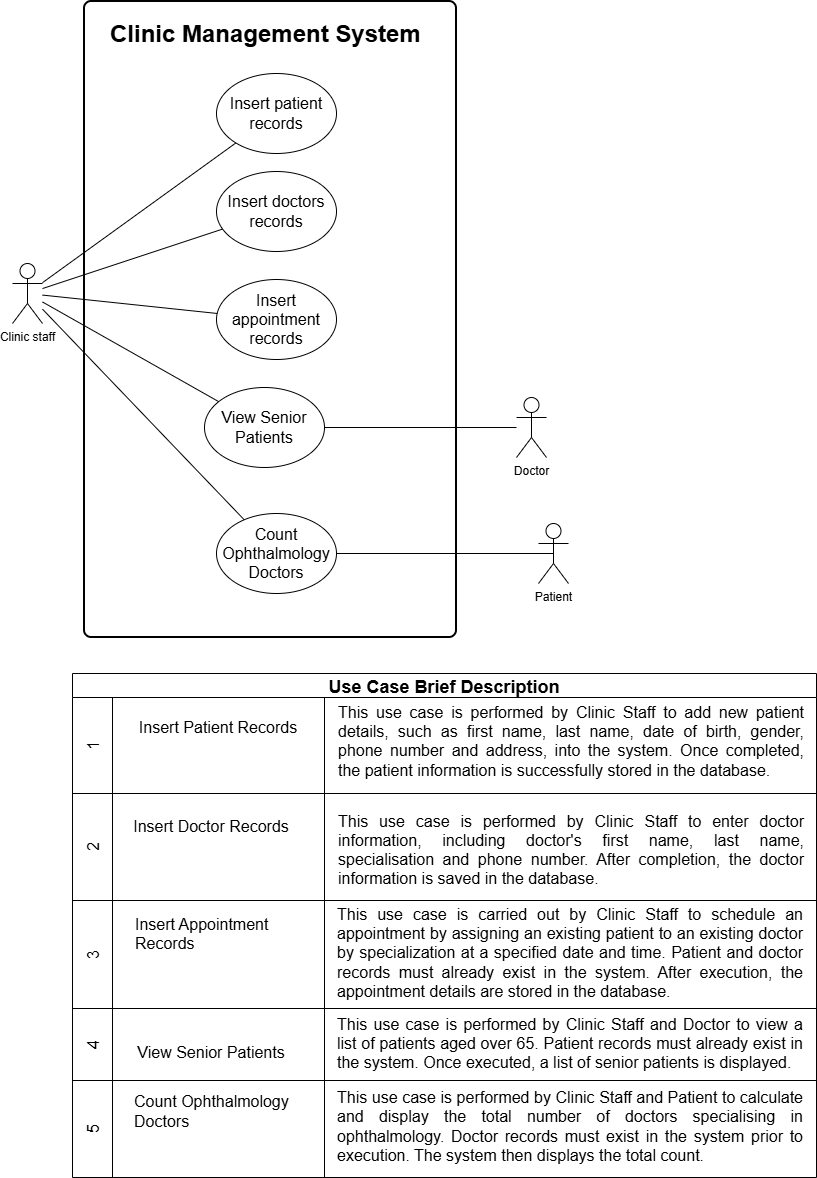

The diagram above was exported from draw.io. Its source (the exported page's mxGraphModel, read from the mxfile embedded in the PNG):
<mxGraphModel dx="819" dy="526" grid="1" gridSize="12" guides="1" tooltips="1" connect="1" arrows="1" fold="1" page="1" pageScale="1" pageWidth="850" pageHeight="1100" math="0" shadow="0">
  <root>
    <mxCell id="0" />
    <mxCell id="1" parent="0" />
    <mxCell id="Gu5uDrQLNhgML_bzs0V5-104" parent="1" style="rounded=1;whiteSpace=wrap;html=1;absoluteArcSize=1;arcSize=14;strokeWidth=2;" value="" vertex="1">
      <mxGeometry height="636" width="372" x="96" y="24" as="geometry" />
    </mxCell>
    <mxCell id="Gu5uDrQLNhgML_bzs0V5-2" parent="1" style="shape=umlActor;verticalLabelPosition=bottom;verticalAlign=top;html=1;outlineConnect=0;" value="Patient" vertex="1">
      <mxGeometry height="60" width="30" x="550" y="546" as="geometry" />
    </mxCell>
    <mxCell id="Gu5uDrQLNhgML_bzs0V5-3" parent="1" style="shape=umlActor;verticalLabelPosition=bottom;verticalAlign=top;html=1;outlineConnect=0;" value="Doctor" vertex="1">
      <mxGeometry height="60" width="30" x="528" y="420" as="geometry" />
    </mxCell>
    <mxCell id="Gu5uDrQLNhgML_bzs0V5-4" parent="1" style="shape=umlActor;verticalLabelPosition=bottom;verticalAlign=top;html=1;outlineConnect=0;" value="Clinic staff" vertex="1">
      <mxGeometry height="60" width="30" x="24" y="286" as="geometry" />
    </mxCell>
    <mxCell id="Gu5uDrQLNhgML_bzs0V5-87" parent="1" style="ellipse;whiteSpace=wrap;html=1;" value="&lt;font style=&quot;font-size: 16px;&quot;&gt;Insert patient&lt;/font&gt;&lt;div&gt;&lt;font style=&quot;font-size: 16px;&quot;&gt;records&lt;/font&gt;&lt;/div&gt;" vertex="1">
      <mxGeometry height="80" width="120" x="228" y="96" as="geometry" />
    </mxCell>
    <mxCell id="Gu5uDrQLNhgML_bzs0V5-88" parent="1" style="ellipse;whiteSpace=wrap;html=1;" value="&lt;font style=&quot;font-size: 16px;&quot;&gt;Insert doctors&lt;/font&gt;&lt;div&gt;&lt;font style=&quot;font-size: 16px;&quot;&gt;records&lt;/font&gt;&lt;/div&gt;" vertex="1">
      <mxGeometry height="80" width="120" x="228" y="194" as="geometry" />
    </mxCell>
    <mxCell id="Gu5uDrQLNhgML_bzs0V5-89" parent="1" style="ellipse;whiteSpace=wrap;html=1;" value="&lt;font style=&quot;font-size: 16px;&quot;&gt;Insert appointment&lt;/font&gt;&lt;div&gt;&lt;font style=&quot;font-size: 16px;&quot;&gt;records&lt;/font&gt;&lt;/div&gt;" vertex="1">
      <mxGeometry height="80" width="120" x="228" y="302" as="geometry" />
    </mxCell>
    <mxCell id="Gu5uDrQLNhgML_bzs0V5-90" parent="1" style="ellipse;whiteSpace=wrap;html=1;" value="&lt;span style=&quot;font-size: 16px;&quot;&gt;View Senior Patients&lt;/span&gt;" vertex="1">
      <mxGeometry height="80" width="120" x="216" y="410" as="geometry" />
    </mxCell>
    <mxCell id="Gu5uDrQLNhgML_bzs0V5-91" parent="1" style="ellipse;whiteSpace=wrap;html=1;" value="&lt;span style=&quot;font-size: 16px;&quot;&gt;Count Ophthalmology Doctors&lt;/span&gt;" vertex="1">
      <mxGeometry height="80" width="120" x="228" y="536" as="geometry" />
    </mxCell>
    <mxCell id="Gu5uDrQLNhgML_bzs0V5-94" edge="1" parent="1" source="Gu5uDrQLNhgML_bzs0V5-4" style="endArrow=none;html=1;rounded=0;" target="Gu5uDrQLNhgML_bzs0V5-87" value="">
      <mxGeometry height="50" relative="1" width="50" as="geometry">
        <mxPoint x="300" y="314" as="sourcePoint" />
        <mxPoint x="350" y="264" as="targetPoint" />
      </mxGeometry>
    </mxCell>
    <mxCell id="Gu5uDrQLNhgML_bzs0V5-95" edge="1" parent="1" source="Gu5uDrQLNhgML_bzs0V5-4" style="endArrow=none;html=1;rounded=0;" target="Gu5uDrQLNhgML_bzs0V5-88" value="">
      <mxGeometry height="50" relative="1" width="50" as="geometry">
        <mxPoint x="300" y="314" as="sourcePoint" />
        <mxPoint x="350" y="264" as="targetPoint" />
      </mxGeometry>
    </mxCell>
    <mxCell id="Gu5uDrQLNhgML_bzs0V5-96" edge="1" parent="1" source="Gu5uDrQLNhgML_bzs0V5-4" style="endArrow=none;html=1;rounded=0;" target="Gu5uDrQLNhgML_bzs0V5-89" value="">
      <mxGeometry height="50" relative="1" width="50" as="geometry">
        <mxPoint x="300" y="314" as="sourcePoint" />
        <mxPoint x="350" y="264" as="targetPoint" />
      </mxGeometry>
    </mxCell>
    <mxCell id="Gu5uDrQLNhgML_bzs0V5-98" edge="1" parent="1" source="Gu5uDrQLNhgML_bzs0V5-4" style="endArrow=none;html=1;rounded=0;" target="Gu5uDrQLNhgML_bzs0V5-90" value="">
      <mxGeometry height="50" relative="1" width="50" as="geometry">
        <mxPoint x="300" y="314" as="sourcePoint" />
        <mxPoint x="350" y="264" as="targetPoint" />
      </mxGeometry>
    </mxCell>
    <mxCell id="Gu5uDrQLNhgML_bzs0V5-100" edge="1" parent="1" source="Gu5uDrQLNhgML_bzs0V5-91" style="endArrow=none;html=1;rounded=0;" target="Gu5uDrQLNhgML_bzs0V5-4" value="">
      <mxGeometry height="50" relative="1" width="50" as="geometry">
        <mxPoint x="300" y="530" as="sourcePoint" />
        <mxPoint x="350" y="480" as="targetPoint" />
      </mxGeometry>
    </mxCell>
    <mxCell id="Gu5uDrQLNhgML_bzs0V5-101" edge="1" parent="1" source="Gu5uDrQLNhgML_bzs0V5-90" style="endArrow=none;html=1;rounded=0;" target="Gu5uDrQLNhgML_bzs0V5-3" value="">
      <mxGeometry height="50" relative="1" width="50" as="geometry">
        <mxPoint x="300" y="422" as="sourcePoint" />
        <mxPoint x="350" y="372" as="targetPoint" />
      </mxGeometry>
    </mxCell>
    <mxCell id="Gu5uDrQLNhgML_bzs0V5-102" edge="1" parent="1" source="Gu5uDrQLNhgML_bzs0V5-91" style="endArrow=none;html=1;rounded=0;entryX=0.5;entryY=0.5;entryDx=0;entryDy=0;entryPerimeter=0;" target="Gu5uDrQLNhgML_bzs0V5-2" value="">
      <mxGeometry height="50" relative="1" width="50" as="geometry">
        <mxPoint x="300" y="422" as="sourcePoint" />
        <mxPoint x="350" y="372" as="targetPoint" />
      </mxGeometry>
    </mxCell>
    <mxCell id="Gu5uDrQLNhgML_bzs0V5-103" parent="1" style="text;html=1;whiteSpace=wrap;overflow=hidden;rounded=0;" value="&lt;h1 style=&quot;margin-top: 0px;&quot;&gt;Clinic Management System&lt;/h1&gt;" vertex="1">
      <mxGeometry height="36" width="324" x="120" y="36" as="geometry" />
    </mxCell>
    <mxCell id="Gu5uDrQLNhgML_bzs0V5-107" parent="1" style="shape=table;childLayout=tableLayout;startSize=24;collapsible=0;recursiveResize=0;expand=0;fontStyle=1;fontSize=18;" value="Use Case Brief Description" vertex="1">
      <mxGeometry height="504" width="744" x="84" y="696" as="geometry" />
    </mxCell>
    <mxCell id="Gu5uDrQLNhgML_bzs0V5-111" parent="Gu5uDrQLNhgML_bzs0V5-107" style="shape=tableRow;horizontal=0;swimlaneHead=0;swimlaneBody=0;top=0;left=0;strokeColor=inherit;bottom=0;right=0;dropTarget=0;fontStyle=0;fillColor=none;points=[[0,0.5],[1,0.5]];portConstraint=eastwest;startSize=40;collapsible=0;recursiveResize=0;expand=0;fontSize=16;" value="1" vertex="1">
      <mxGeometry height="96" width="744" y="24" as="geometry" />
    </mxCell>
    <mxCell id="Gu5uDrQLNhgML_bzs0V5-112" parent="Gu5uDrQLNhgML_bzs0V5-111" style="swimlane;swimlaneHead=0;swimlaneBody=0;fontStyle=0;connectable=0;strokeColor=inherit;fillColor=none;startSize=0;collapsible=0;recursiveResize=0;expand=0;" value="" vertex="1">
      <mxGeometry height="96" width="212" x="40" as="geometry">
        <mxRectangle height="96" width="212" as="alternateBounds" />
      </mxGeometry>
    </mxCell>
    <mxCell id="Gu5uDrQLNhgML_bzs0V5-126" parent="Gu5uDrQLNhgML_bzs0V5-112" style="text;html=1;whiteSpace=wrap;strokeColor=none;fillColor=none;align=center;verticalAlign=middle;rounded=0;fontSize=16;" value="Insert Patient Records" vertex="1">
      <mxGeometry height="36" width="182" x="15" y="12" as="geometry" />
    </mxCell>
    <mxCell id="Gu5uDrQLNhgML_bzs0V5-113" parent="Gu5uDrQLNhgML_bzs0V5-111" style="swimlane;swimlaneHead=0;swimlaneBody=0;fontStyle=0;connectable=0;strokeColor=inherit;fillColor=none;startSize=0;collapsible=0;recursiveResize=0;expand=0;" value="" vertex="1">
      <mxGeometry height="96" width="492" x="252" as="geometry">
        <mxRectangle height="96" width="492" as="alternateBounds" />
      </mxGeometry>
    </mxCell>
    <mxCell id="Gu5uDrQLNhgML_bzs0V5-131" parent="Gu5uDrQLNhgML_bzs0V5-113" style="text;html=1;whiteSpace=wrap;strokeColor=none;fillColor=none;align=left;verticalAlign=middle;rounded=0;" value="&lt;div style=&quot;text-align: justify;&quot;&gt;&lt;font style=&quot;font-size: 16px;&quot;&gt;This use case is performed by Clinic Staff to add new patient details, such as first name, last name, date of birth, gender, phone number and address, into the system. Once completed, the patient information is successfully stored in the database.&lt;/font&gt;&lt;/div&gt;&lt;div style=&quot;text-align: justify;&quot;&gt;&lt;br&gt;&lt;/div&gt;" vertex="1">
      <mxGeometry height="54" width="468" x="12" y="24" as="geometry" />
    </mxCell>
    <mxCell id="Gu5uDrQLNhgML_bzs0V5-114" parent="Gu5uDrQLNhgML_bzs0V5-107" style="shape=tableRow;horizontal=0;swimlaneHead=0;swimlaneBody=0;top=0;left=0;strokeColor=inherit;bottom=0;right=0;dropTarget=0;fontStyle=0;fillColor=none;points=[[0,0.5],[1,0.5]];portConstraint=eastwest;startSize=40;collapsible=0;recursiveResize=0;expand=0;fontSize=16;" value="2" vertex="1">
      <mxGeometry height="107" width="744" y="120" as="geometry" />
    </mxCell>
    <mxCell id="Gu5uDrQLNhgML_bzs0V5-115" parent="Gu5uDrQLNhgML_bzs0V5-114" style="swimlane;swimlaneHead=0;swimlaneBody=0;fontStyle=0;connectable=0;strokeColor=inherit;fillColor=none;startSize=0;collapsible=0;recursiveResize=0;expand=0;" value="" vertex="1">
      <mxGeometry height="107" width="212" x="40" as="geometry">
        <mxRectangle height="107" width="212" as="alternateBounds" />
      </mxGeometry>
    </mxCell>
    <mxCell id="Gu5uDrQLNhgML_bzs0V5-127" parent="Gu5uDrQLNhgML_bzs0V5-115" style="text;html=1;whiteSpace=wrap;strokeColor=none;fillColor=none;align=center;verticalAlign=middle;rounded=0;fontSize=16;" value="Insert Doctor Records" vertex="1">
      <mxGeometry height="36" width="182" x="8" y="15" as="geometry" />
    </mxCell>
    <mxCell id="Gu5uDrQLNhgML_bzs0V5-116" parent="Gu5uDrQLNhgML_bzs0V5-114" style="swimlane;swimlaneHead=0;swimlaneBody=0;fontStyle=0;connectable=0;strokeColor=inherit;fillColor=none;startSize=0;collapsible=0;recursiveResize=0;expand=0;" value="" vertex="1">
      <mxGeometry height="107" width="492" x="252" as="geometry">
        <mxRectangle height="107" width="492" as="alternateBounds" />
      </mxGeometry>
    </mxCell>
    <mxCell id="Gu5uDrQLNhgML_bzs0V5-132" parent="Gu5uDrQLNhgML_bzs0V5-116" style="text;html=1;whiteSpace=wrap;strokeColor=none;fillColor=none;align=left;verticalAlign=middle;rounded=0;fontSize=16;" value="&lt;div style=&quot;text-align: justify;&quot;&gt;This use case is performed by Clinic Staff to enter doctor information, including doctor's first name, last name, specialisation and phone number. After completion, the doctor information is saved in the database.&lt;/div&gt;&lt;div style=&quot;text-align: justify;&quot;&gt;&lt;br&gt;&lt;/div&gt;" vertex="1">
      <mxGeometry height="30" width="468" x="12" y="51" as="geometry" />
    </mxCell>
    <mxCell id="Gu5uDrQLNhgML_bzs0V5-117" parent="Gu5uDrQLNhgML_bzs0V5-107" style="shape=tableRow;horizontal=0;swimlaneHead=0;swimlaneBody=0;top=0;left=0;strokeColor=inherit;bottom=0;right=0;dropTarget=0;fontStyle=0;fillColor=none;points=[[0,0.5],[1,0.5]];portConstraint=eastwest;startSize=40;collapsible=0;recursiveResize=0;expand=0;fontSize=16;" value="3" vertex="1">
      <mxGeometry height="108" width="744" y="227" as="geometry" />
    </mxCell>
    <mxCell id="Gu5uDrQLNhgML_bzs0V5-118" parent="Gu5uDrQLNhgML_bzs0V5-117" style="swimlane;swimlaneHead=0;swimlaneBody=0;fontStyle=0;connectable=0;strokeColor=inherit;fillColor=none;startSize=0;collapsible=0;recursiveResize=0;expand=0;" value="" vertex="1">
      <mxGeometry height="108" width="212" x="40" as="geometry">
        <mxRectangle height="108" width="212" as="alternateBounds" />
      </mxGeometry>
    </mxCell>
    <mxCell id="Gu5uDrQLNhgML_bzs0V5-128" parent="Gu5uDrQLNhgML_bzs0V5-118" style="text;html=1;whiteSpace=wrap;strokeColor=none;fillColor=none;align=center;verticalAlign=middle;rounded=0;fontSize=16;" value="&lt;div style=&quot;text-align: left;&quot;&gt;Insert Appointment Records&lt;/div&gt;&lt;div style=&quot;text-align: left;&quot;&gt;&lt;br&gt;&lt;/div&gt;" vertex="1">
      <mxGeometry height="36" width="172" x="22" y="25" as="geometry" />
    </mxCell>
    <mxCell id="Gu5uDrQLNhgML_bzs0V5-119" parent="Gu5uDrQLNhgML_bzs0V5-117" style="swimlane;swimlaneHead=0;swimlaneBody=0;fontStyle=0;connectable=0;strokeColor=inherit;fillColor=none;startSize=0;collapsible=0;recursiveResize=0;expand=0;" value="" vertex="1">
      <mxGeometry height="108" width="492" x="252" as="geometry">
        <mxRectangle height="108" width="492" as="alternateBounds" />
      </mxGeometry>
    </mxCell>
    <mxCell id="Gu5uDrQLNhgML_bzs0V5-133" parent="Gu5uDrQLNhgML_bzs0V5-119" style="text;html=1;whiteSpace=wrap;strokeColor=none;fillColor=none;align=center;verticalAlign=middle;rounded=0;fontSize=16;" value="&lt;div style=&quot;text-align: justify;&quot;&gt;This use case is carried out by Clinic Staff to schedule an appointment by assigning an existing patient to an existing doctor by specialization at a specified date and time. Patient and doctor records must already exist in the system. After execution, the appointment details are stored in the database.&lt;/div&gt;&lt;div style=&quot;text-align: justify;&quot;&gt;&lt;br&gt;&lt;/div&gt;" vertex="1">
      <mxGeometry height="30" width="468" x="12" y="47" as="geometry" />
    </mxCell>
    <mxCell id="Gu5uDrQLNhgML_bzs0V5-120" parent="Gu5uDrQLNhgML_bzs0V5-107" style="shape=tableRow;horizontal=0;swimlaneHead=0;swimlaneBody=0;top=0;left=0;strokeColor=inherit;bottom=0;right=0;dropTarget=0;fontStyle=0;fillColor=none;points=[[0,0.5],[1,0.5]];portConstraint=eastwest;startSize=40;collapsible=0;recursiveResize=0;expand=0;fontSize=16;" value="4" vertex="1">
      <mxGeometry height="72" width="744" y="335" as="geometry" />
    </mxCell>
    <mxCell id="Gu5uDrQLNhgML_bzs0V5-121" parent="Gu5uDrQLNhgML_bzs0V5-120" style="swimlane;swimlaneHead=0;swimlaneBody=0;fontStyle=0;connectable=0;strokeColor=inherit;fillColor=none;startSize=0;collapsible=0;recursiveResize=0;expand=0;" value="" vertex="1">
      <mxGeometry height="72" width="212" x="40" as="geometry">
        <mxRectangle height="72" width="212" as="alternateBounds" />
      </mxGeometry>
    </mxCell>
    <mxCell id="Gu5uDrQLNhgML_bzs0V5-129" parent="Gu5uDrQLNhgML_bzs0V5-121" style="text;html=1;whiteSpace=wrap;strokeColor=none;fillColor=none;align=center;verticalAlign=middle;rounded=0;fontSize=16;" value="View Senior Patients" vertex="1">
      <mxGeometry height="36" width="182" x="8" y="26" as="geometry" />
    </mxCell>
    <mxCell id="Gu5uDrQLNhgML_bzs0V5-122" parent="Gu5uDrQLNhgML_bzs0V5-120" style="swimlane;swimlaneHead=0;swimlaneBody=0;fontStyle=0;connectable=0;strokeColor=inherit;fillColor=none;startSize=0;collapsible=0;recursiveResize=0;expand=0;" value="" vertex="1">
      <mxGeometry height="72" width="492" x="252" as="geometry">
        <mxRectangle height="72" width="492" as="alternateBounds" />
      </mxGeometry>
    </mxCell>
    <mxCell id="Gu5uDrQLNhgML_bzs0V5-134" parent="Gu5uDrQLNhgML_bzs0V5-122" style="text;html=1;whiteSpace=wrap;strokeColor=none;fillColor=none;align=center;verticalAlign=middle;rounded=0;" value="&lt;div style=&quot;text-align: justify;&quot;&gt;&lt;span style=&quot;background-color: transparent; color: light-dark(rgb(0, 0, 0), rgb(255, 255, 255));&quot;&gt;&lt;font style=&quot;font-size: 16px;&quot;&gt;This use case is performed by Clinic Staff and Doctor to view a list of patients aged over 65. Patient records must already exist in the system. Once executed, a list of senior patients is displayed.&lt;/font&gt;&lt;/span&gt;&lt;/div&gt;" vertex="1">
      <mxGeometry height="84" width="468" x="12" y="-7" as="geometry" />
    </mxCell>
    <mxCell id="Gu5uDrQLNhgML_bzs0V5-123" parent="Gu5uDrQLNhgML_bzs0V5-107" style="shape=tableRow;horizontal=0;swimlaneHead=0;swimlaneBody=0;top=0;left=0;strokeColor=inherit;bottom=0;right=0;dropTarget=0;fontStyle=0;fillColor=none;points=[[0,0.5],[1,0.5]];portConstraint=eastwest;startSize=40;collapsible=0;recursiveResize=0;expand=0;fontSize=16;" value="5" vertex="1">
      <mxGeometry height="97" width="744" y="407" as="geometry" />
    </mxCell>
    <mxCell id="Gu5uDrQLNhgML_bzs0V5-124" parent="Gu5uDrQLNhgML_bzs0V5-123" style="swimlane;swimlaneHead=0;swimlaneBody=0;fontStyle=0;connectable=0;strokeColor=inherit;fillColor=none;startSize=0;collapsible=0;recursiveResize=0;expand=0;" value="" vertex="1">
      <mxGeometry height="97" width="212" x="40" as="geometry">
        <mxRectangle height="97" width="212" as="alternateBounds" />
      </mxGeometry>
    </mxCell>
    <mxCell id="Gu5uDrQLNhgML_bzs0V5-130" parent="Gu5uDrQLNhgML_bzs0V5-124" style="text;html=1;whiteSpace=wrap;strokeColor=none;fillColor=none;align=left;verticalAlign=middle;rounded=0;fontSize=16;" value="Count Ophthalmology Doctors" vertex="1">
      <mxGeometry height="36" width="216" x="20" y="13" as="geometry" />
    </mxCell>
    <mxCell id="Gu5uDrQLNhgML_bzs0V5-125" parent="Gu5uDrQLNhgML_bzs0V5-123" style="swimlane;swimlaneHead=0;swimlaneBody=0;fontStyle=0;connectable=0;strokeColor=inherit;fillColor=none;startSize=0;collapsible=0;recursiveResize=0;expand=0;" value="" vertex="1">
      <mxGeometry height="97" width="492" x="252" as="geometry">
        <mxRectangle height="97" width="492" as="alternateBounds" />
      </mxGeometry>
    </mxCell>
    <mxCell id="Gu5uDrQLNhgML_bzs0V5-135" parent="1" style="text;html=1;whiteSpace=wrap;strokeColor=none;fillColor=none;align=center;verticalAlign=middle;rounded=0;" value="&lt;div style=&quot;text-align: justify;&quot;&gt;&lt;span style=&quot;font-size: 16px; background-color: transparent; color: light-dark(rgb(0, 0, 0), rgb(255, 255, 255));&quot;&gt;This use case is performed by Clinic Staff and Patient to calculate and display the total number of doctors specialising in ophthalmology. Doctor records must exist in the system prior to execution. The system then displays the total count.&lt;/span&gt;&lt;/div&gt;" vertex="1">
      <mxGeometry height="42" width="468" x="348" y="1128" as="geometry" />
    </mxCell>
  </root>
</mxGraphModel>